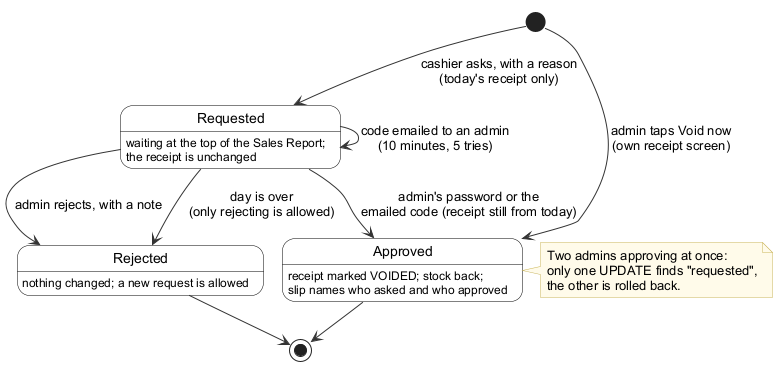

The diagram above was rendered by PlantUML. Its source (embedded in the PNG):
@startuml
!pragma layout smetana
' State diagram: a void request - Inventory & POS System v0.32.0 (report, Lecture 5-7; redrawn 2026-10-27)
' Edit: paste into draw.io (Arrange > Insert > Advanced > PlantUML) or planttext.com
skinparam defaultFontName Arial
skinparam shadowing false
skinparam ArrowColor #333333
skinparam rectangle {
  BackgroundColor White
  BorderColor Black
}
skinparam usecase {
  BackgroundColor White
  BorderColor Black
}
skinparam class {
  BackgroundColor White
  BorderColor Black
  HeaderBackgroundColor #E6F1EE
}
skinparam activity {
  BackgroundColor White
  BorderColor Black
}
skinparam state {
  BackgroundColor White
  BorderColor Black
}
skinparam sequence {
  ParticipantBackgroundColor White
  ParticipantBorderColor Black
  LifeLineBorderColor #888888
  ActorBorderColor Black
  ActorBackgroundColor White
}
skinparam note {
  BackgroundColor #FFFBEA
  BorderColor #C9B458
}
skinparam swimlaneWidth same
hide circle

[*] --> Requested : cashier asks, with a reason\n(today's receipt only)
[*] --> Approved : admin taps Void now\n(own receipt screen)
Requested : waiting at the top of the Sales Report;\nthe receipt is unchanged
Requested --> Requested : code emailed to an admin\n(10 minutes, 5 tries)
Requested --> Approved : admin's password or the\nemailed code (receipt still from today)
Requested --> Rejected : admin rejects, with a note
Requested --> Rejected : day is over\n(only rejecting is allowed)
Approved : receipt marked VOIDED; stock back;\nslip names who asked and who approved
Rejected : nothing changed; a new request is allowed
Approved --> [*]
Rejected --> [*]
note right of Approved
  Two admins approving at once:
  only one UPDATE finds "requested",
  the other is rolled back.
end note
@enduml